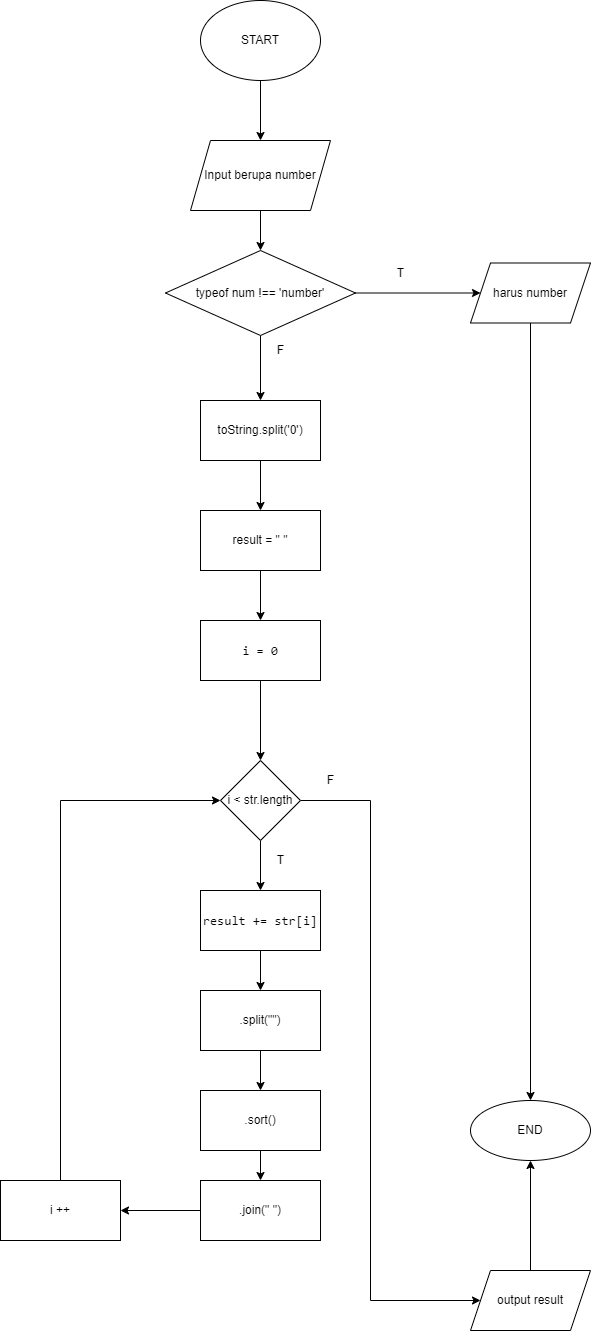

The diagram above was exported from draw.io. Its source (the exported page's mxGraphModel, read from the mxfile embedded in the PNG):
<mxGraphModel dx="1108" dy="1275" grid="1" gridSize="10" guides="1" tooltips="1" connect="1" arrows="1" fold="1" page="1" pageScale="1" pageWidth="1100" pageHeight="850" math="0" shadow="0">
  <root>
    <mxCell id="0" />
    <mxCell id="1" parent="0" />
    <mxCell id="1EPc-snulc36ag9e7gOp-5" value="" style="edgeStyle=orthogonalEdgeStyle;rounded=0;orthogonalLoop=1;jettySize=auto;html=1;" parent="1" source="1EPc-snulc36ag9e7gOp-1" target="1EPc-snulc36ag9e7gOp-4" edge="1">
      <mxGeometry relative="1" as="geometry" />
    </mxCell>
    <mxCell id="1EPc-snulc36ag9e7gOp-1" value="&lt;font style=&quot;vertical-align: inherit&quot;&gt;&lt;font style=&quot;vertical-align: inherit&quot;&gt;START&lt;/font&gt;&lt;/font&gt;" style="ellipse;whiteSpace=wrap;html=1;" parent="1" vertex="1">
      <mxGeometry x="380" y="-90" width="120" height="80" as="geometry" />
    </mxCell>
    <mxCell id="1EPc-snulc36ag9e7gOp-8" value="" style="edgeStyle=orthogonalEdgeStyle;rounded=0;orthogonalLoop=1;jettySize=auto;html=1;" parent="1" source="1EPc-snulc36ag9e7gOp-2" target="1EPc-snulc36ag9e7gOp-7" edge="1">
      <mxGeometry relative="1" as="geometry" />
    </mxCell>
    <mxCell id="1EPc-snulc36ag9e7gOp-2" value="&lt;font style=&quot;vertical-align: inherit&quot;&gt;&lt;font style=&quot;vertical-align: inherit&quot;&gt;toString.split('0')&lt;/font&gt;&lt;/font&gt;" style="whiteSpace=wrap;html=1;" parent="1" vertex="1">
      <mxGeometry x="380" y="310" width="120" height="60" as="geometry" />
    </mxCell>
    <mxCell id="1EPc-snulc36ag9e7gOp-6" value="" style="edgeStyle=orthogonalEdgeStyle;rounded=0;orthogonalLoop=1;jettySize=auto;html=1;exitX=0.5;exitY=1;exitDx=0;exitDy=0;" parent="1" source="1EPc-snulc36ag9e7gOp-28" target="1EPc-snulc36ag9e7gOp-2" edge="1">
      <mxGeometry relative="1" as="geometry" />
    </mxCell>
    <mxCell id="1EPc-snulc36ag9e7gOp-29" value="" style="edgeStyle=orthogonalEdgeStyle;rounded=0;orthogonalLoop=1;jettySize=auto;html=1;" parent="1" source="1EPc-snulc36ag9e7gOp-4" target="1EPc-snulc36ag9e7gOp-28" edge="1">
      <mxGeometry relative="1" as="geometry" />
    </mxCell>
    <mxCell id="1EPc-snulc36ag9e7gOp-4" value="Input berupa number" style="shape=parallelogram;perimeter=parallelogramPerimeter;whiteSpace=wrap;html=1;fixedSize=1;" parent="1" vertex="1">
      <mxGeometry x="370" y="50" width="140" height="70" as="geometry" />
    </mxCell>
    <mxCell id="1EPc-snulc36ag9e7gOp-10" value="" style="edgeStyle=orthogonalEdgeStyle;rounded=0;orthogonalLoop=1;jettySize=auto;html=1;" parent="1" source="1EPc-snulc36ag9e7gOp-7" target="1EPc-snulc36ag9e7gOp-9" edge="1">
      <mxGeometry relative="1" as="geometry" />
    </mxCell>
    <mxCell id="1EPc-snulc36ag9e7gOp-7" value="result = &quot; &quot;" style="whiteSpace=wrap;html=1;" parent="1" vertex="1">
      <mxGeometry x="380" y="420" width="120" height="60" as="geometry" />
    </mxCell>
    <mxCell id="UNhF1xN6g34FXhviVMx2-7" value="" style="edgeStyle=orthogonalEdgeStyle;rounded=0;orthogonalLoop=1;jettySize=auto;html=1;" parent="1" source="1EPc-snulc36ag9e7gOp-9" target="UNhF1xN6g34FXhviVMx2-6" edge="1">
      <mxGeometry relative="1" as="geometry" />
    </mxCell>
    <mxCell id="1EPc-snulc36ag9e7gOp-9" value="&lt;span style=&quot;font-family: monospace ; font-size: 13px&quot;&gt;i = 0&lt;/span&gt;" style="whiteSpace=wrap;html=1;" parent="1" vertex="1">
      <mxGeometry x="380" y="530" width="120" height="60" as="geometry" />
    </mxCell>
    <mxCell id="1EPc-snulc36ag9e7gOp-16" value="" style="edgeStyle=orthogonalEdgeStyle;rounded=0;orthogonalLoop=1;jettySize=auto;html=1;exitX=0.5;exitY=1;exitDx=0;exitDy=0;" parent="1" source="1EPc-snulc36ag9e7gOp-13" target="1EPc-snulc36ag9e7gOp-15" edge="1">
      <mxGeometry relative="1" as="geometry">
        <mxPoint x="440" y="930" as="sourcePoint" />
      </mxGeometry>
    </mxCell>
    <mxCell id="1EPc-snulc36ag9e7gOp-13" value="&lt;span style=&quot;font-family: monospace ; font-size: 13px&quot;&gt;result += str[i]&lt;/span&gt;" style="whiteSpace=wrap;html=1;" parent="1" vertex="1">
      <mxGeometry x="380" y="800" width="120" height="60" as="geometry" />
    </mxCell>
    <mxCell id="1EPc-snulc36ag9e7gOp-18" value="" style="edgeStyle=orthogonalEdgeStyle;rounded=0;orthogonalLoop=1;jettySize=auto;html=1;" parent="1" source="1EPc-snulc36ag9e7gOp-15" target="1EPc-snulc36ag9e7gOp-17" edge="1">
      <mxGeometry relative="1" as="geometry" />
    </mxCell>
    <mxCell id="1EPc-snulc36ag9e7gOp-15" value=".split(&quot;&quot;)" style="whiteSpace=wrap;html=1;" parent="1" vertex="1">
      <mxGeometry x="380" y="900" width="120" height="60" as="geometry" />
    </mxCell>
    <mxCell id="1EPc-snulc36ag9e7gOp-20" value="" style="edgeStyle=orthogonalEdgeStyle;rounded=0;orthogonalLoop=1;jettySize=auto;html=1;" parent="1" source="1EPc-snulc36ag9e7gOp-17" target="1EPc-snulc36ag9e7gOp-19" edge="1">
      <mxGeometry relative="1" as="geometry" />
    </mxCell>
    <mxCell id="1EPc-snulc36ag9e7gOp-17" value=".sort()" style="whiteSpace=wrap;html=1;" parent="1" vertex="1">
      <mxGeometry x="380" y="1000" width="120" height="60" as="geometry" />
    </mxCell>
    <mxCell id="UNhF1xN6g34FXhviVMx2-15" value="" style="edgeStyle=orthogonalEdgeStyle;rounded=0;orthogonalLoop=1;jettySize=auto;html=1;" parent="1" source="1EPc-snulc36ag9e7gOp-19" target="UNhF1xN6g34FXhviVMx2-14" edge="1">
      <mxGeometry relative="1" as="geometry" />
    </mxCell>
    <mxCell id="1EPc-snulc36ag9e7gOp-19" value=".join(&quot; &quot;)" style="whiteSpace=wrap;html=1;" parent="1" vertex="1">
      <mxGeometry x="380" y="1090" width="120" height="60" as="geometry" />
    </mxCell>
    <mxCell id="1EPc-snulc36ag9e7gOp-27" value="" style="edgeStyle=orthogonalEdgeStyle;rounded=0;orthogonalLoop=1;jettySize=auto;html=1;" parent="1" source="1EPc-snulc36ag9e7gOp-21" target="1EPc-snulc36ag9e7gOp-26" edge="1">
      <mxGeometry relative="1" as="geometry" />
    </mxCell>
    <mxCell id="1EPc-snulc36ag9e7gOp-21" value="output result" style="shape=parallelogram;perimeter=parallelogramPerimeter;whiteSpace=wrap;html=1;fixedSize=1;" parent="1" vertex="1">
      <mxGeometry x="650" y="1180" width="120" height="60" as="geometry" />
    </mxCell>
    <mxCell id="1EPc-snulc36ag9e7gOp-26" value="END" style="ellipse;whiteSpace=wrap;html=1;" parent="1" vertex="1">
      <mxGeometry x="650" y="1010" width="120" height="60" as="geometry" />
    </mxCell>
    <mxCell id="1EPc-snulc36ag9e7gOp-31" value="" style="edgeStyle=orthogonalEdgeStyle;rounded=0;orthogonalLoop=1;jettySize=auto;html=1;" parent="1" source="1EPc-snulc36ag9e7gOp-28" target="1EPc-snulc36ag9e7gOp-30" edge="1">
      <mxGeometry relative="1" as="geometry" />
    </mxCell>
    <mxCell id="1EPc-snulc36ag9e7gOp-28" value="typeof num !== 'number'" style="rhombus;whiteSpace=wrap;html=1;" parent="1" vertex="1">
      <mxGeometry x="345" y="160" width="190" height="85" as="geometry" />
    </mxCell>
    <mxCell id="1EPc-snulc36ag9e7gOp-33" value="" style="edgeStyle=orthogonalEdgeStyle;rounded=0;orthogonalLoop=1;jettySize=auto;html=1;entryX=0.5;entryY=0;entryDx=0;entryDy=0;" parent="1" source="1EPc-snulc36ag9e7gOp-30" target="1EPc-snulc36ag9e7gOp-26" edge="1">
      <mxGeometry relative="1" as="geometry">
        <mxPoint x="710" y="312.5" as="targetPoint" />
        <Array as="points">
          <mxPoint x="710" y="1010" />
        </Array>
      </mxGeometry>
    </mxCell>
    <mxCell id="1EPc-snulc36ag9e7gOp-30" value="harus number" style="shape=parallelogram;perimeter=parallelogramPerimeter;whiteSpace=wrap;html=1;fixedSize=1;" parent="1" vertex="1">
      <mxGeometry x="650" y="172.5" width="120" height="60" as="geometry" />
    </mxCell>
    <mxCell id="1EPc-snulc36ag9e7gOp-34" value="T" style="text;html=1;align=center;verticalAlign=middle;resizable=0;points=[];autosize=1;strokeColor=none;fillColor=none;" parent="1" vertex="1">
      <mxGeometry x="570" y="172.5" width="20" height="20" as="geometry" />
    </mxCell>
    <mxCell id="1EPc-snulc36ag9e7gOp-35" value="F" style="text;html=1;align=center;verticalAlign=middle;resizable=0;points=[];autosize=1;strokeColor=none;fillColor=none;" parent="1" vertex="1">
      <mxGeometry x="450" y="250" width="20" height="20" as="geometry" />
    </mxCell>
    <mxCell id="UNhF1xN6g34FXhviVMx2-9" value="" style="edgeStyle=orthogonalEdgeStyle;rounded=0;orthogonalLoop=1;jettySize=auto;html=1;" parent="1" source="UNhF1xN6g34FXhviVMx2-6" target="1EPc-snulc36ag9e7gOp-13" edge="1">
      <mxGeometry relative="1" as="geometry" />
    </mxCell>
    <mxCell id="UNhF1xN6g34FXhviVMx2-11" value="" style="edgeStyle=orthogonalEdgeStyle;rounded=0;orthogonalLoop=1;jettySize=auto;html=1;entryX=0;entryY=0.5;entryDx=0;entryDy=0;" parent="1" source="UNhF1xN6g34FXhviVMx2-6" target="1EPc-snulc36ag9e7gOp-21" edge="1">
      <mxGeometry relative="1" as="geometry">
        <mxPoint x="550" y="1190" as="targetPoint" />
        <Array as="points">
          <mxPoint x="550" y="710" />
          <mxPoint x="550" y="1210" />
        </Array>
      </mxGeometry>
    </mxCell>
    <mxCell id="UNhF1xN6g34FXhviVMx2-6" value="i &amp;lt; str.length" style="rhombus;whiteSpace=wrap;html=1;" parent="1" vertex="1">
      <mxGeometry x="400" y="670" width="80" height="80" as="geometry" />
    </mxCell>
    <mxCell id="UNhF1xN6g34FXhviVMx2-12" value="T" style="text;html=1;align=center;verticalAlign=middle;resizable=0;points=[];autosize=1;strokeColor=none;fillColor=none;" parent="1" vertex="1">
      <mxGeometry x="450" y="760" width="20" height="20" as="geometry" />
    </mxCell>
    <mxCell id="UNhF1xN6g34FXhviVMx2-13" value="F" style="text;html=1;align=center;verticalAlign=middle;resizable=0;points=[];autosize=1;strokeColor=none;fillColor=none;" parent="1" vertex="1">
      <mxGeometry x="500" y="680" width="20" height="20" as="geometry" />
    </mxCell>
    <mxCell id="UNhF1xN6g34FXhviVMx2-17" value="" style="edgeStyle=orthogonalEdgeStyle;rounded=0;orthogonalLoop=1;jettySize=auto;html=1;entryX=0;entryY=0.5;entryDx=0;entryDy=0;" parent="1" source="UNhF1xN6g34FXhviVMx2-14" target="UNhF1xN6g34FXhviVMx2-6" edge="1">
      <mxGeometry relative="1" as="geometry">
        <mxPoint x="240" y="690" as="targetPoint" />
        <Array as="points">
          <mxPoint x="240" y="710" />
        </Array>
      </mxGeometry>
    </mxCell>
    <mxCell id="UNhF1xN6g34FXhviVMx2-14" value="i ++" style="whiteSpace=wrap;html=1;" parent="1" vertex="1">
      <mxGeometry x="180" y="1090" width="120" height="60" as="geometry" />
    </mxCell>
  </root>
</mxGraphModel>